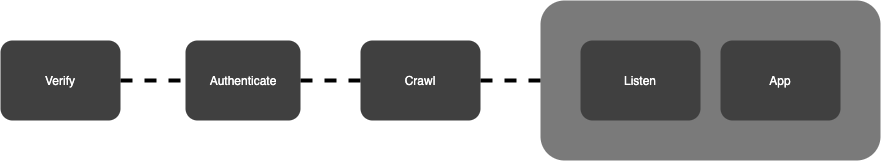

The diagram above was exported from draw.io. Its source (the exported page's mxGraphModel, read from the mxfile embedded in the PNG):
<mxGraphModel dx="946" dy="565" grid="1" gridSize="10" guides="1" tooltips="1" connect="1" arrows="1" fold="1" page="1" pageScale="1" pageWidth="850" pageHeight="1100" math="0" shadow="0">
  <root>
    <mxCell id="0" />
    <mxCell id="1" parent="0" />
    <mxCell id="w_wwT2to_ro5ZzoTBqjx-10" value="" style="rounded=1;whiteSpace=wrap;html=1;strokeColor=none;fillColor=#7A7A7A;" vertex="1" parent="1">
      <mxGeometry x="620" y="160" width="340" height="160" as="geometry" />
    </mxCell>
    <mxCell id="w_wwT2to_ro5ZzoTBqjx-1" value="" style="rounded=1;whiteSpace=wrap;html=1;strokeColor=none;fillColor=#404040;" vertex="1" parent="1">
      <mxGeometry x="80" y="200" width="120" height="80" as="geometry" />
    </mxCell>
    <mxCell id="w_wwT2to_ro5ZzoTBqjx-2" value="" style="rounded=1;whiteSpace=wrap;html=1;strokeColor=none;fillColor=#404040;" vertex="1" parent="1">
      <mxGeometry x="265" y="200" width="115" height="80" as="geometry" />
    </mxCell>
    <mxCell id="w_wwT2to_ro5ZzoTBqjx-3" value="" style="rounded=1;whiteSpace=wrap;html=1;strokeColor=none;fillColor=#404040;" vertex="1" parent="1">
      <mxGeometry x="440" y="200" width="120" height="80" as="geometry" />
    </mxCell>
    <mxCell id="w_wwT2to_ro5ZzoTBqjx-5" value="" style="rounded=1;whiteSpace=wrap;html=1;strokeColor=none;fillColor=#404040;" vertex="1" parent="1">
      <mxGeometry x="660" y="200" width="120" height="80" as="geometry" />
    </mxCell>
    <mxCell id="w_wwT2to_ro5ZzoTBqjx-6" value="" style="rounded=1;whiteSpace=wrap;html=1;fillColor=#404040;strokeColor=none;" vertex="1" parent="1">
      <mxGeometry x="800" y="200" width="120" height="80" as="geometry" />
    </mxCell>
    <mxCell id="w_wwT2to_ro5ZzoTBqjx-7" value="&lt;font color=&quot;#ffffff&quot;&gt;Verify&lt;/font&gt;" style="text;html=1;align=center;verticalAlign=middle;whiteSpace=wrap;rounded=0;" vertex="1" parent="1">
      <mxGeometry x="120" y="230" width="40" height="20" as="geometry" />
    </mxCell>
    <mxCell id="w_wwT2to_ro5ZzoTBqjx-8" value="&lt;font color=&quot;#ffffff&quot;&gt;Authenticate&lt;/font&gt;" style="text;html=1;strokeColor=none;fillColor=none;align=center;verticalAlign=middle;whiteSpace=wrap;rounded=0;" vertex="1" parent="1">
      <mxGeometry x="302.5" y="230" width="40" height="20" as="geometry" />
    </mxCell>
    <mxCell id="w_wwT2to_ro5ZzoTBqjx-9" value="&lt;font color=&quot;#ffffff&quot;&gt;Crawl&lt;/font&gt;" style="text;html=1;strokeColor=none;fillColor=none;align=center;verticalAlign=middle;whiteSpace=wrap;rounded=0;" vertex="1" parent="1">
      <mxGeometry x="480" y="230" width="40" height="20" as="geometry" />
    </mxCell>
    <mxCell id="w_wwT2to_ro5ZzoTBqjx-11" value="" style="endArrow=none;dashed=1;html=1;exitX=1;exitY=0.5;exitDx=0;exitDy=0;strokeWidth=4;entryX=0;entryY=0.5;entryDx=0;entryDy=0;" edge="1" parent="1" source="w_wwT2to_ro5ZzoTBqjx-1" target="w_wwT2to_ro5ZzoTBqjx-2">
      <mxGeometry width="50" height="50" relative="1" as="geometry">
        <mxPoint x="490" y="300" as="sourcePoint" />
        <mxPoint x="260" y="310" as="targetPoint" />
      </mxGeometry>
    </mxCell>
    <mxCell id="w_wwT2to_ro5ZzoTBqjx-12" value="" style="endArrow=none;dashed=1;html=1;strokeWidth=4;exitX=1;exitY=0.5;exitDx=0;exitDy=0;entryX=0;entryY=0.5;entryDx=0;entryDy=0;" edge="1" parent="1" source="w_wwT2to_ro5ZzoTBqjx-2" target="w_wwT2to_ro5ZzoTBqjx-3">
      <mxGeometry width="50" height="50" relative="1" as="geometry">
        <mxPoint x="440" y="240" as="sourcePoint" />
        <mxPoint x="450" y="280" as="targetPoint" />
      </mxGeometry>
    </mxCell>
    <mxCell id="w_wwT2to_ro5ZzoTBqjx-13" value="" style="endArrow=none;dashed=1;html=1;strokeWidth=4;entryX=0;entryY=0.5;entryDx=0;entryDy=0;exitX=1;exitY=0.5;exitDx=0;exitDy=0;" edge="1" parent="1" source="w_wwT2to_ro5ZzoTBqjx-3" target="w_wwT2to_ro5ZzoTBqjx-10">
      <mxGeometry width="50" height="50" relative="1" as="geometry">
        <mxPoint x="450" y="250" as="sourcePoint" />
        <mxPoint x="490" y="250" as="targetPoint" />
      </mxGeometry>
    </mxCell>
    <mxCell id="w_wwT2to_ro5ZzoTBqjx-14" value="&lt;font color=&quot;#ffffff&quot;&gt;Listen&lt;/font&gt;" style="text;html=1;strokeColor=none;fillColor=none;align=center;verticalAlign=middle;whiteSpace=wrap;rounded=0;" vertex="1" parent="1">
      <mxGeometry x="700" y="230" width="40" height="20" as="geometry" />
    </mxCell>
    <mxCell id="w_wwT2to_ro5ZzoTBqjx-15" value="&lt;font color=&quot;#ffffff&quot;&gt;App&lt;/font&gt;" style="text;html=1;strokeColor=none;fillColor=none;align=center;verticalAlign=middle;whiteSpace=wrap;rounded=0;" vertex="1" parent="1">
      <mxGeometry x="840" y="230" width="40" height="20" as="geometry" />
    </mxCell>
  </root>
</mxGraphModel>